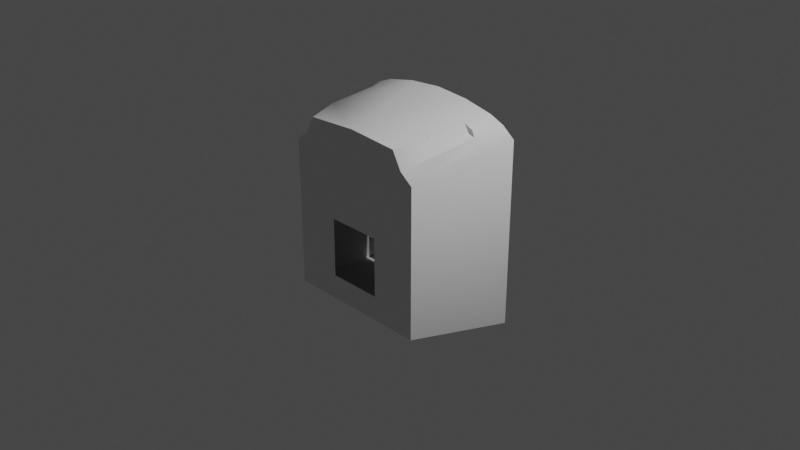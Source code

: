 # Source: MADV_HAB_INTERIOR.blend  (saved by Blender 3.1.7; exported with 4.5.12 LTS)
import bpy
from mathutils import Matrix  # noqa: F401  (used for matrix-valued properties, if any)

bpy.ops.wm.read_factory_settings(use_empty=True)
scene = bpy.context.scene
scene.name = 'Scene'

# ---- collections
col_collection = bpy.data.collections.new('Collection'); scene.collection.children.link(col_collection)

# ---- world
world_world = bpy.data.worlds.new('World'); scene.world = world_world
world_world.use_nodes = True; world_world.node_tree.nodes.clear()
_N = world_world.node_tree.nodes; _L = world_world.node_tree.links
n0 = _N.new('ShaderNodeOutputWorld'); n0.name = 'World Output'; n0.location = (300, 300)
n1 = _N.new('ShaderNodeBackground'); n1.name = 'Background'; n1.location = (10, 300)
n1.inputs[0].default_value = (0.05088, 0.05088, 0.05088, 1.0)
_L.new(n1.outputs[0], n0.inputs[0])
n0.is_active_output = True
world_world.color = (0.05088, 0.05088, 0.05088)
world_world.use_sun_shadow = False
world_world.sun_shadow_jitter_overblur = 0.0

# ---- cameras
cam_camera = bpy.data.cameras.new('Camera')
cam_camera.clip_end = 100.0
cam_camera.ortho_scale = 7.314

# ---- lights
light_light = bpy.data.lights.new('Light', 'POINT')
light_light.transmission_factor = 0.0
light_light.energy = 1000.0
light_light.shadow_soft_size = 0.1
light_light.shadow_maximum_resolution = 0.006
light_light.use_absolute_resolution = True

# ---- meshes
me_hab_int = bpy.data.meshes.new('Hab_INT')
me_hab_int.from_pydata([(0.001218, -0.3108, 1.186), (-0.6676, -0.6123, 0.9169), (-0.5646, -0.6134, 1.102), (0.67, -0.6123, 0.9168), (0.6304, -0.3108, 1.151), (0.5671, -0.6131, 1.102), (-0.3701, 0.5354, 1.251), (0.001218, 0.5357, 1.28), (-0.628, -0.3108, 1.151), (-0.7209, -0.3106, 0.9698), (0.001218, -0.6103, 1.136), (0.8115, -0.6117, 0.8099), (0.8115, -0.6117, -0.8107), (0.3726, 0.5354, 1.251), (0.7032, 0.5361, 1.183), (0.8675, 0.5367, 1.115), (-0.7008, 0.5361, 1.183), (-0.865, 0.5367, 1.115), (-0.7691, -0.03794, 1.018), (-1.006, 0.5367, 1.007), (1.008, 0.5367, 1.007), (-0.809, -0.6117, 0.8099), (-0.809, -0.6117, -0.8107), (-1.006, 0.5367, -1.008), (1.008, 0.5367, -1.008), (0.7222, -0.309, 0.9692), (0.7691, -0.03576, 1.016), (-0.4727, 0.2068, 1.212), (-0.7726, 0.2069, 0.9752), (-0.7752, 0.2068, 1.129), (-0.6749, 0.2068, 1.17), (-0.7319, -0.252, 0.9751), (-0.6125, -0.2521, 1.158), (-0.6355, -0.2521, 1.153), (-0.6469, -0.2521, 1.148), (-0.02701, 0.2068, 1.241), (-0.2284, 0.2068, 1.226), (-0.02563, -0.252, 1.186), (-0.02563, 0.2069, 1.185), (-0.8114, 0.2068, 1.059), (0.4727, 0.2068, 1.212), (0.6749, 0.2068, 1.17), (0.7752, 0.2068, 1.129), (0.6125, -0.2521, 1.158), (0.6355, -0.2521, 1.153), (0.6469, -0.2521, 1.148), (0.2284, 0.2068, 1.226), (0.02701, 0.2068, 1.241), (0.02566, 0.2069, 1.185), (0.8114, 0.2068, 1.059), (0.732, -0.252, 0.9752), (0.7726, 0.2069, 0.9753), (0.02566, -0.252, 1.186), (0.2995, -0.6117, 0.09785), (-0.2971, -0.6117, 0.09785), (0.2995, -0.6117, -0.5416), (-0.2971, -0.6117, -0.5416), (-0.2992, 0.5367, 0.3224), (0.3016, 0.5367, 0.3224), (-0.2992, 0.5367, -0.3232), (0.3016, 0.5367, -0.3232)], [], [(8, 2, 1, 9), (20, 11, 3, 25, 26, 15), (12, 24, 23, 22), (15, 26, 14), (17, 18, 9, 1, 21, 19), (22, 23, 19, 21), (7, 0, 6), (8, 6, 0), (16, 6, 8), (7, 13, 0), (0, 13, 4), (14, 4, 13), (8, 18, 16), (18, 8, 9), (17, 16, 18), (25, 3, 5, 4), (14, 26, 4), (21, 54, 56, 55, 53, 11, 12, 22), (10, 2, 8, 0), (24, 12, 11, 20), (26, 25, 4), (37, 32, 33, 34, 31), (28, 39, 29, 30, 27, 36, 35, 38), (51, 50, 52, 48), (38, 35, 37), (39, 28, 31), (38, 37, 31, 28), (49, 51, 48, 47, 46, 40, 41, 42), (44, 43, 52, 50, 45), (52, 47, 48), (50, 51, 49), (5, 3, 11, 53, 54, 21, 1, 2, 10), (19, 23, 24, 20, 58, 60, 59, 57), (19, 57, 58, 20, 15, 14, 13, 7, 6, 16, 17), (10, 0, 4, 5)])
_uv = me_hab_int.uv_layers.new(name='UVMap')
_uv.uv.foreach_set('vector', [0.1629, 0.7386, 0.2997, 0.9306, 0.1326, 0.7509, 0.1279, 0.748, 0.1903, 0.4246, 0.19, 0.6557, 0.2246, 0.5962, 0.2248, 0.5512, 0.2249, 0.5107, 0.2251, 0.4257, 0.8554, 0.3961, 0.9129, 0.06291, 0.3366, 0.06089, 0.3918, 0.3945, 0.8671, 0.06296, 0.8597, 0.1842, 0.8174, 0.06185, 0.225, 0.4257, 0.2245, 0.5412, 0.2246, 0.5962, 0.2246, 0.657, 0.1899, 0.6557, 0.1903, 0.4246, 0.8374, 0.3961, 0.8941, 0.06465, 0.321, 0.06341, 0.53, 0.3954, 0.6188, 0.06014, 0.6197, 0.2983, 0.5147, 0.06147, 0.4435, 0.3001, 0.5147, 0.06147, 0.6197, 0.2983, 0.4203, 0.06331, 0.5147, 0.06147, 0.4435, 0.3001, 0.6188, 0.06014, 0.723, 0.06071, 0.6197, 0.2983, 0.6197, 0.2983, 0.723, 0.06071, 0.7959, 0.2988, 0.8174, 0.06185, 0.7959, 0.2988, 0.723, 0.06071, 0.4435, 0.3001, 0.3832, 0.228, 0.4203, 0.06331, 0.3832, 0.228, 0.4435, 0.3001, 0.3874, 0.3067, 0.3707, 0.06264, 0.4203, 0.06331, 0.3832, 0.228, 0.8562, 0.2421, 0.4866, 0.8231, 0.5257, 0.8231, 0.7959, 0.2988, 0.8174, 0.06185, 0.8597, 0.1842, 0.7959, 0.2988, 0.2125, 0.6692, 0.3783, 0.4572, 0.414, 0.3753, 0.4969, 0.2043, 0.5441, 0.2453, 0.7098, 0.0333, 0.4498, 0.0333, 0.4498, 0.4233, 0.2751, 0.7919, 0.5257, 0.8231, 0.1629, 0.7386, 0.2751, 0.7381, 0.3223, 0.0653, 0.3793, 0.3951, 0.8383, 0.3934, 0.7026, 0.06386, 0.8597, 0.1842, 0.8562, 0.2421, 0.7959, 0.2988, 0.5179, 0.33, 0.3292, 0.3194, 0.3218, 0.3178, 0.3181, 0.3163, 0.2903, 0.2621, 0.4869, 0.7884, 0.52, 0.8215, 0.52, 0.8215, 0.4869, 0.7884, 0.52, 0.8215, 0.4869, 0.8215, 0.4869, 0.7884, 0.4869, 0.7884, 0.4869, 0.7884, 0.4869, 0.8215, 0.5353, 0.33, 0.52, 0.8215, 0.4869, 0.8215, 0.4869, 0.7884, 0.52, 0.8215, 0.4869, 0.8215, 0.4869, 0.7884, 0.52, 0.8215, 0.4869, 0.7884, 0.5179, 0.33, 0.52, 0.8215, 0.4869, 0.7884, 0.4869, 0.8215, 0.4869, 0.8215, 0.4869, 0.8215, 0.4869, 0.7884, 0.52, 0.8215, 0.4869, 0.8215, 0.52, 0.8215, 0.52, 0.8215, 0.7313, 0.3178, 0.7239, 0.3194, 0.5353, 0.33, 0.7629, 0.2621, 0.735, 0.3163, 0.4869, 0.8215, 0.4869, 0.7884, 0.52, 0.8215, 0.4869, 0.8215, 0.4869, 0.7884, 0.52, 0.8215, 0.4015, 0.7273, 0.4245, 0.7687, 0.7098, 0.0333, 0.5441, 0.2453, 0.3783, 0.4572, 0.0938, 0.7921, 0.1254, 0.7682, 0.1485, 0.7269, 0.275, 0.7195, 0.5714, 0.04399, 0.8146, 0.04399, 0.8146, 0.4089, 0.5714, 0.4089, 0.5714, 0.2872, 0.693, 0.2872, 0.693, 0.1656, 0.5714, 0.1656, 0.5714, 0.04399, 0.5714, 0.1656, 0.5714, 0.2872, 0.4497, 0.4089, 0.4301, 0.3833, 0.4179, 0.3536, 0.4054, 0.2937, 0.4002, 0.2264, 0.4054, 0.1592, 0.4179, 0.09927, 0.4301, 0.06952, 0.2751, 0.7919, 0.2751, 0.7381, 0.3874, 0.7383, 0.3757, 0.7942])
me_hab_int.use_remesh_fix_poles = True
me_hab_int.use_remesh_preserve_attributes = False
me_hab_int.update()
me_hab_int.normals_split_custom_set([tuple(v) for v in zip(*[iter([0.5676, 0.212, -0.7955, 0.85, 0.2495, -0.464, 0.8587, 0.2442, -0.4506, 0.7601, 0.2436, -0.6024, -0.8757, 0.2226, -0.4285, -0.8735, 0.2281, -0.4301, -0.7416, 0.2417, -0.6258, -0.6997, 0.3412, -0.6277, -0.6997, 0.3412, -0.6277, -0.6412, 0.1829, -0.7453, -0.0003151, 0.1693, 0.9856, -0.002269, 0.1694, 0.9855, 0.002269, 0.1694, 0.9855, 0.001023, 0.17, 0.9854, -0.6412, 0.1829, -0.7453, -0.7339, -0.04442, -0.6778, -0.2925, 0.06142, -0.9543, 0.4869, 0.2247, -0.8441, 0.647, 0.2115, -0.7325, 0.7601, 0.2436, -0.6024, 0.7974, 0.2498, -0.5492, 0.7898, 0.2377, -0.5654, 0.8772, 0.2216, -0.4259, 0.9855, 0.1695, 0.0002244, 0.9856, 0.169, -5.067e-07, 0.8772, 0.2215, -0.4259, 0.7765, 0.3158, -0.5454, 1.877e-05, 0.1104, -0.9939, 0.006025, 0.1423, -0.9898, 0.112, 0.08889, -0.9897, 0.5677, 0.2119, -0.7955, 0.112, 0.0889, -0.9897, 0.005985, 0.1423, -0.9898, 0.4681, 0.1254, -0.8747, 0.112, 0.08889, -0.9897, 0.5677, 0.2119, -0.7955, -2.269e-05, 0.1098, -0.994, -0.112, 0.08889, -0.9897, 0.005988, 0.1423, -0.9898, 0.006003, 0.1423, -0.9898, -0.112, 0.0889, -0.9897, -0.4634, 0.214, -0.8599, -0.2925, 0.06142, -0.9543, -0.4634, 0.214, -0.8599, -0.112, 0.08889, -0.9897, 0.5677, 0.2119, -0.7955, 0.647, 0.2115, -0.7325, 0.4681, 0.1254, -0.8747, 0.647, 0.2115, -0.7325, 0.5687, 0.207, -0.7961, 0.7601, 0.2436, -0.6024, 0.4869, 0.2247, -0.8441, 0.4681, 0.1254, -0.8747, 0.647, 0.2116, -0.7325, -0.7339, -0.04438, -0.6778, -0.8612, 0.2361, -0.4501, -0.8437, 0.2576, -0.471, -0.5081, 0.219, -0.833, -0.2925, 0.06145, -0.9543, -0.7339, -0.04441, -0.6778, -0.4634, 0.214, -0.8599, -1.31e-08, 1.0, 3.277e-07, -1.31e-08, 1.0, 3.277e-07, -1.31e-08, 1.0, 3.277e-07, -0.0009579, 1.0, -0.005429, -1.31e-08, 1.0, 3.277e-07, 0.0004149, 1.0, 0.005498, -1.31e-08, 1.0, 3.277e-07, -1.31e-08, 1.0, 3.277e-07, -0.01179, 0.1679, -0.9857, 0.2472, 0.2213, -0.9434, 0.5677, 0.2119, -0.7955, 0.006026, 0.1423, -0.9898, -0.9856, 0.169, 2.208e-07, -0.9856, 0.169, 2.208e-07, -0.8735, 0.2281, -0.4301, -0.88, 0.1977, -0.4319, -0.7339, -0.04439, -0.6778, -0.7339, -0.04441, -0.6778, -0.4635, 0.214, -0.8599, 0.00012, -1.0, -0.0004036, 0.00012, -1.0, -0.0004036, 0.00012, -1.0, -0.0004036, 0.00012, -1.0, -0.0004036, 0.00012, -1.0, -0.0004036, -0.000122, 1.0, 0.0004061, -0.000122, 1.0, 0.0004061, -0.000122, 1.0, 0.0004061, -0.000122, 1.0, 0.0004061, -0.000122, 1.0, 0.0004061, -0.000122, 1.0, 0.0004061, -0.000122, 1.0, 0.0004061, -0.000122, 1.0, 0.0004061, -0.278, 0.01197, -0.9605, -0.278, 0.01197, -0.9605, -0.278, 0.01197, -0.9605, -0.278, 0.01197, -0.9605, 0.9997, 2.641e-05, 0.02453, 0.9997, 2.641e-05, 0.02453, 0.9997, 2.641e-05, 0.02453, -0.9039, -0.07993, -0.4202, -0.9039, -0.07993, -0.4202, -0.9039, -0.07993, -0.4202, 0.278, 0.01197, -0.9605, 0.278, 0.01197, -0.9605, 0.278, 0.01197, -0.9605, 0.278, 0.01197, -0.9605, 0.0001197, 1.0, 0.0003975, 0.0001197, 1.0, 0.0003975, 0.0001197, 1.0, 0.0003975, 0.0001197, 1.0, 0.0003975, 0.0001197, 1.0, 0.0003975, 0.0001197, 1.0, 0.0003975, 0.0001197, 1.0, 0.0003975, 0.0001197, 1.0, 0.0003975, -0.0001178, -1.0, -0.0003962, -0.0001178, -1.0, -0.0003962, -0.0001178, -1.0, -0.0003962, -0.0001178, -1.0, -0.0003962, -0.0001178, -1.0, -0.0003962, -0.9997, 2.595e-05, 0.0241, -0.9997, 2.595e-05, 0.0241, -0.9997, 2.595e-05, 0.0241, 0.9038, -0.07993, -0.4204, 0.9038, -0.07993, -0.4204, 0.9038, -0.07993, -0.4204, 0.005374, 1.0, 0.007274, 0.007232, 0.9999, 0.01291, 0.005473, 1.0, -0.0001158, 0.002633, 1.0, -0.004551, 0.001879, 1.0, -0.004888, -0.002093, 1.0, 0.003848, -0.007547, 0.9999, 0.01382, -0.005946, 0.9999, 0.008958, -0.0001055, 1.0, 0.009911, -0.001495, -1.0, 0.001124, 1.428e-08, -1.0, 3.513e-07, 0.0008175, -1.0, 0.0002765, -0.0002455, -1.0, 0.000727, -0.0007267, -1.0, -0.0002451, -0.0005822, -1.0, 0.0006372, 0.001494, -1.0, -0.001123, -0.0002761, -1.0, 0.0008179, -0.000866, -1.0, -0.002048, 0.0001478, -1.0, -0.002457, 0.0001478, -1.0, -0.002457, 0.001548, -1.0, -0.0003532, 0.00746, -0.9999, 0.009163, 0.004858, -1.0, 0.004657, 0.0004601, -1.0, -0.004109, 4.388e-05, -1.0, -0.003854, -0.0004896, -1.0, -0.004202, -0.004884, -1.0, 0.004697, -0.007461, -0.9999, 0.009163, -0.0118, 0.1679, -0.9857, 0.005957, 0.1423, -0.9898, -0.4635, 0.214, -0.8599, -0.5579, 0.2221, -0.7996])] * 3)])

# ---- objects
ob_light = bpy.data.objects.new('Light', light_light)
ob_camera = bpy.data.objects.new('Camera', cam_camera)
ob_shellcollider = bpy.data.objects.new('shellCollider', me_hab_int)
ob_freeiva = bpy.data.objects.new('FreeIva', None)

# ---- transforms, parenting, visibility, modifiers, constraints
ob_light.location = (4.076, 1.005, 5.904)
ob_light.rotation_euler = (0.6503, 0.05522, 1.866)
ob_light.lock_rotations_4d = False
ob_light.empty_display_type = 'ARROWS'
ob_light.color = (0.0, 0.0, 0.0, 0.0)
ob_light.lineart.crease_threshold = 0.0
ob_camera.location = (7.359, -6.926, 4.958)
ob_camera.rotation_euler = (1.109, 0.0, 0.8149)
ob_camera.lock_rotations_4d = False
ob_camera.empty_display_type = 'ARROWS'
ob_camera.color = (0.0, 0.0, 0.0, 0.0)
ob_camera.display_type = 'WIRE'
ob_camera.lineart.crease_threshold = 0.0
ob_shellcollider.parent = ob_freeiva
ob_shellcollider.location = (0.0, 0.0, 0.0)
ob_shellcollider.rotation_mode = 'QUATERNION'
ob_shellcollider.rotation_quaternion = (1.0, 0.0, 0.0, 0.0)
ob_freeiva.location = (0.0, 0.0, 0.0)

# ---- collection membership
col_collection.objects.link(ob_light)
col_collection.objects.link(ob_camera)
col_collection.objects.link(ob_shellcollider)
col_collection.objects.link(ob_freeiva)

# ---- scene / render settings (as saved in the file)
scene.camera = ob_camera
scene.frame_start = 1; scene.frame_end = 250; scene.frame_set(1)
scene.render.engine = 'BLENDER_EEVEE_NEXT'
scene.cycles.sampling_pattern = 'TABULATED_SOBOL'
scene.cycles.use_light_tree = False
scene.view_settings.view_transform = 'Filmic'
bpy.context.view_layer.update()
